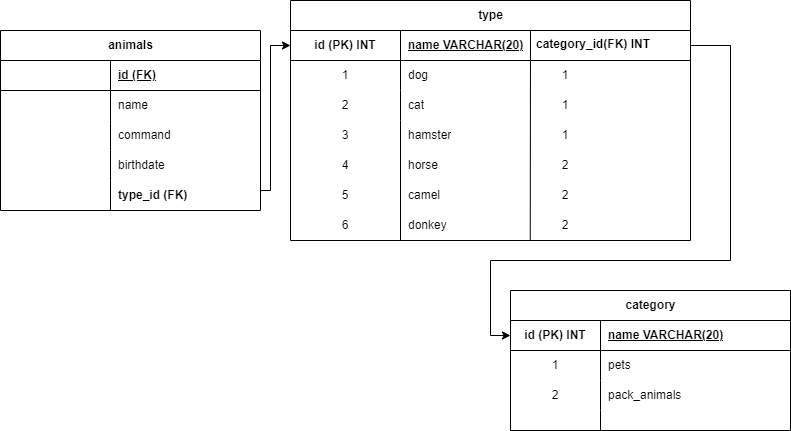

The diagram above was exported from draw.io. Its source (the exported page's mxGraphModel, read from the mxfile embedded in the PNG):
<mxGraphModel dx="1113" dy="557" grid="1" gridSize="10" guides="1" tooltips="1" connect="1" arrows="1" fold="1" page="1" pageScale="1" pageWidth="827" pageHeight="1169" math="0" shadow="0">
  <root>
    <mxCell id="0" />
    <mxCell id="1" parent="0" />
    <mxCell id="URpLRS_hm_cOpJYf-sOH-221" value="animals" style="shape=table;startSize=30;container=1;collapsible=1;childLayout=tableLayout;fixedRows=1;rowLines=0;fontStyle=1;align=center;resizeLast=1;html=1;" vertex="1" parent="1">
      <mxGeometry x="20" y="100" width="260" height="180" as="geometry" />
    </mxCell>
    <mxCell id="URpLRS_hm_cOpJYf-sOH-222" value="" style="shape=tableRow;horizontal=0;startSize=0;swimlaneHead=0;swimlaneBody=0;fillColor=none;collapsible=0;dropTarget=0;points=[[0,0.5],[1,0.5]];portConstraint=eastwest;top=0;left=0;right=0;bottom=1;" vertex="1" parent="URpLRS_hm_cOpJYf-sOH-221">
      <mxGeometry y="30" width="260" height="30" as="geometry" />
    </mxCell>
    <mxCell id="URpLRS_hm_cOpJYf-sOH-223" value="" style="shape=partialRectangle;connectable=0;fillColor=none;top=0;left=0;bottom=0;right=0;fontStyle=1;overflow=hidden;whiteSpace=wrap;html=1;" vertex="1" parent="URpLRS_hm_cOpJYf-sOH-222">
      <mxGeometry width="110" height="30" as="geometry">
        <mxRectangle width="110" height="30" as="alternateBounds" />
      </mxGeometry>
    </mxCell>
    <mxCell id="URpLRS_hm_cOpJYf-sOH-224" value="id (FK)" style="shape=partialRectangle;connectable=0;fillColor=none;top=0;left=0;bottom=0;right=0;align=left;spacingLeft=6;fontStyle=5;overflow=hidden;whiteSpace=wrap;html=1;" vertex="1" parent="URpLRS_hm_cOpJYf-sOH-222">
      <mxGeometry x="110" width="150" height="30" as="geometry">
        <mxRectangle width="150" height="30" as="alternateBounds" />
      </mxGeometry>
    </mxCell>
    <mxCell id="URpLRS_hm_cOpJYf-sOH-225" value="" style="shape=tableRow;horizontal=0;startSize=0;swimlaneHead=0;swimlaneBody=0;fillColor=none;collapsible=0;dropTarget=0;points=[[0,0.5],[1,0.5]];portConstraint=eastwest;top=0;left=0;right=0;bottom=0;" vertex="1" parent="URpLRS_hm_cOpJYf-sOH-221">
      <mxGeometry y="60" width="260" height="30" as="geometry" />
    </mxCell>
    <mxCell id="URpLRS_hm_cOpJYf-sOH-226" value="" style="shape=partialRectangle;connectable=0;fillColor=none;top=0;left=0;bottom=0;right=0;editable=1;overflow=hidden;whiteSpace=wrap;html=1;" vertex="1" parent="URpLRS_hm_cOpJYf-sOH-225">
      <mxGeometry width="110" height="30" as="geometry">
        <mxRectangle width="110" height="30" as="alternateBounds" />
      </mxGeometry>
    </mxCell>
    <mxCell id="URpLRS_hm_cOpJYf-sOH-227" value="name" style="shape=partialRectangle;connectable=0;fillColor=none;top=0;left=0;bottom=0;right=0;align=left;spacingLeft=6;overflow=hidden;whiteSpace=wrap;html=1;" vertex="1" parent="URpLRS_hm_cOpJYf-sOH-225">
      <mxGeometry x="110" width="150" height="30" as="geometry">
        <mxRectangle width="150" height="30" as="alternateBounds" />
      </mxGeometry>
    </mxCell>
    <mxCell id="URpLRS_hm_cOpJYf-sOH-228" value="" style="shape=tableRow;horizontal=0;startSize=0;swimlaneHead=0;swimlaneBody=0;fillColor=none;collapsible=0;dropTarget=0;points=[[0,0.5],[1,0.5]];portConstraint=eastwest;top=0;left=0;right=0;bottom=0;" vertex="1" parent="URpLRS_hm_cOpJYf-sOH-221">
      <mxGeometry y="90" width="260" height="30" as="geometry" />
    </mxCell>
    <mxCell id="URpLRS_hm_cOpJYf-sOH-229" value="" style="shape=partialRectangle;connectable=0;fillColor=none;top=0;left=0;bottom=0;right=0;editable=1;overflow=hidden;whiteSpace=wrap;html=1;" vertex="1" parent="URpLRS_hm_cOpJYf-sOH-228">
      <mxGeometry width="110" height="30" as="geometry">
        <mxRectangle width="110" height="30" as="alternateBounds" />
      </mxGeometry>
    </mxCell>
    <mxCell id="URpLRS_hm_cOpJYf-sOH-230" value="command" style="shape=partialRectangle;connectable=0;fillColor=none;top=0;left=0;bottom=0;right=0;align=left;spacingLeft=6;overflow=hidden;whiteSpace=wrap;html=1;" vertex="1" parent="URpLRS_hm_cOpJYf-sOH-228">
      <mxGeometry x="110" width="150" height="30" as="geometry">
        <mxRectangle width="150" height="30" as="alternateBounds" />
      </mxGeometry>
    </mxCell>
    <mxCell id="URpLRS_hm_cOpJYf-sOH-231" value="" style="shape=tableRow;horizontal=0;startSize=0;swimlaneHead=0;swimlaneBody=0;fillColor=none;collapsible=0;dropTarget=0;points=[[0,0.5],[1,0.5]];portConstraint=eastwest;top=0;left=0;right=0;bottom=0;" vertex="1" parent="URpLRS_hm_cOpJYf-sOH-221">
      <mxGeometry y="120" width="260" height="30" as="geometry" />
    </mxCell>
    <mxCell id="URpLRS_hm_cOpJYf-sOH-232" value="" style="shape=partialRectangle;connectable=0;fillColor=none;top=0;left=0;bottom=0;right=0;editable=1;overflow=hidden;whiteSpace=wrap;html=1;" vertex="1" parent="URpLRS_hm_cOpJYf-sOH-231">
      <mxGeometry width="110" height="30" as="geometry">
        <mxRectangle width="110" height="30" as="alternateBounds" />
      </mxGeometry>
    </mxCell>
    <mxCell id="URpLRS_hm_cOpJYf-sOH-233" value="birthdate" style="shape=partialRectangle;connectable=0;fillColor=none;top=0;left=0;bottom=0;right=0;align=left;spacingLeft=6;overflow=hidden;whiteSpace=wrap;html=1;" vertex="1" parent="URpLRS_hm_cOpJYf-sOH-231">
      <mxGeometry x="110" width="150" height="30" as="geometry">
        <mxRectangle width="150" height="30" as="alternateBounds" />
      </mxGeometry>
    </mxCell>
    <mxCell id="URpLRS_hm_cOpJYf-sOH-234" value="&lt;b&gt;type_id (FK)&lt;/b&gt;" style="shape=partialRectangle;connectable=0;fillColor=none;top=0;left=0;bottom=0;right=0;align=left;spacingLeft=6;overflow=hidden;whiteSpace=wrap;html=1;" vertex="1" parent="1">
      <mxGeometry x="130" y="250" width="130" height="30" as="geometry">
        <mxRectangle width="150" height="30" as="alternateBounds" />
      </mxGeometry>
    </mxCell>
    <mxCell id="URpLRS_hm_cOpJYf-sOH-235" value="" style="endArrow=none;html=1;rounded=0;" edge="1" parent="1">
      <mxGeometry width="50" height="50" relative="1" as="geometry">
        <mxPoint x="130" y="280" as="sourcePoint" />
        <mxPoint x="130" y="250" as="targetPoint" />
      </mxGeometry>
    </mxCell>
    <mxCell id="URpLRS_hm_cOpJYf-sOH-236" value="category" style="shape=table;startSize=30;container=1;collapsible=1;childLayout=tableLayout;fixedRows=1;rowLines=0;fontStyle=1;align=center;resizeLast=1;html=1;" vertex="1" parent="1">
      <mxGeometry x="530" y="360" width="280" height="140" as="geometry" />
    </mxCell>
    <mxCell id="URpLRS_hm_cOpJYf-sOH-237" value="" style="shape=tableRow;horizontal=0;startSize=0;swimlaneHead=0;swimlaneBody=0;fillColor=none;collapsible=0;dropTarget=0;points=[[0,0.5],[1,0.5]];portConstraint=eastwest;top=0;left=0;right=0;bottom=1;" vertex="1" parent="URpLRS_hm_cOpJYf-sOH-236">
      <mxGeometry y="30" width="280" height="30" as="geometry" />
    </mxCell>
    <mxCell id="URpLRS_hm_cOpJYf-sOH-238" value="id (PK) INT" style="shape=partialRectangle;connectable=0;fillColor=none;top=0;left=0;bottom=0;right=0;fontStyle=1;overflow=hidden;whiteSpace=wrap;html=1;" vertex="1" parent="URpLRS_hm_cOpJYf-sOH-237">
      <mxGeometry width="90" height="30" as="geometry">
        <mxRectangle width="90" height="30" as="alternateBounds" />
      </mxGeometry>
    </mxCell>
    <mxCell id="URpLRS_hm_cOpJYf-sOH-239" value="name VARCHAR(20)" style="shape=partialRectangle;connectable=0;fillColor=none;top=0;left=0;bottom=0;right=0;align=left;spacingLeft=6;fontStyle=5;overflow=hidden;whiteSpace=wrap;html=1;" vertex="1" parent="URpLRS_hm_cOpJYf-sOH-237">
      <mxGeometry x="90" width="190" height="30" as="geometry">
        <mxRectangle width="190" height="30" as="alternateBounds" />
      </mxGeometry>
    </mxCell>
    <mxCell id="URpLRS_hm_cOpJYf-sOH-240" value="" style="shape=tableRow;horizontal=0;startSize=0;swimlaneHead=0;swimlaneBody=0;fillColor=none;collapsible=0;dropTarget=0;points=[[0,0.5],[1,0.5]];portConstraint=eastwest;top=0;left=0;right=0;bottom=0;" vertex="1" parent="URpLRS_hm_cOpJYf-sOH-236">
      <mxGeometry y="60" width="280" height="30" as="geometry" />
    </mxCell>
    <mxCell id="URpLRS_hm_cOpJYf-sOH-241" value="1" style="shape=partialRectangle;connectable=0;fillColor=none;top=0;left=0;bottom=0;right=0;editable=1;overflow=hidden;whiteSpace=wrap;html=1;" vertex="1" parent="URpLRS_hm_cOpJYf-sOH-240">
      <mxGeometry width="90" height="30" as="geometry">
        <mxRectangle width="90" height="30" as="alternateBounds" />
      </mxGeometry>
    </mxCell>
    <mxCell id="URpLRS_hm_cOpJYf-sOH-242" value="pets" style="shape=partialRectangle;connectable=0;fillColor=none;top=0;left=0;bottom=0;right=0;align=left;spacingLeft=6;overflow=hidden;whiteSpace=wrap;html=1;" vertex="1" parent="URpLRS_hm_cOpJYf-sOH-240">
      <mxGeometry x="90" width="190" height="30" as="geometry">
        <mxRectangle width="190" height="30" as="alternateBounds" />
      </mxGeometry>
    </mxCell>
    <mxCell id="URpLRS_hm_cOpJYf-sOH-243" value="" style="shape=tableRow;horizontal=0;startSize=0;swimlaneHead=0;swimlaneBody=0;fillColor=none;collapsible=0;dropTarget=0;points=[[0,0.5],[1,0.5]];portConstraint=eastwest;top=0;left=0;right=0;bottom=0;" vertex="1" parent="URpLRS_hm_cOpJYf-sOH-236">
      <mxGeometry y="90" width="280" height="30" as="geometry" />
    </mxCell>
    <mxCell id="URpLRS_hm_cOpJYf-sOH-244" value="2" style="shape=partialRectangle;connectable=0;fillColor=none;top=0;left=0;bottom=0;right=0;editable=1;overflow=hidden;whiteSpace=wrap;html=1;" vertex="1" parent="URpLRS_hm_cOpJYf-sOH-243">
      <mxGeometry width="90" height="30" as="geometry">
        <mxRectangle width="90" height="30" as="alternateBounds" />
      </mxGeometry>
    </mxCell>
    <mxCell id="URpLRS_hm_cOpJYf-sOH-245" value="pack_animals" style="shape=partialRectangle;connectable=0;fillColor=none;top=0;left=0;bottom=0;right=0;align=left;spacingLeft=6;overflow=hidden;whiteSpace=wrap;html=1;" vertex="1" parent="URpLRS_hm_cOpJYf-sOH-243">
      <mxGeometry x="90" width="190" height="30" as="geometry">
        <mxRectangle width="190" height="30" as="alternateBounds" />
      </mxGeometry>
    </mxCell>
    <mxCell id="URpLRS_hm_cOpJYf-sOH-246" value="" style="shape=tableRow;horizontal=0;startSize=0;swimlaneHead=0;swimlaneBody=0;fillColor=none;collapsible=0;dropTarget=0;points=[[0,0.5],[1,0.5]];portConstraint=eastwest;top=0;left=0;right=0;bottom=0;" vertex="1" parent="URpLRS_hm_cOpJYf-sOH-236">
      <mxGeometry y="120" width="280" height="20" as="geometry" />
    </mxCell>
    <mxCell id="URpLRS_hm_cOpJYf-sOH-247" value="" style="shape=partialRectangle;connectable=0;fillColor=none;top=0;left=0;bottom=0;right=0;editable=1;overflow=hidden;whiteSpace=wrap;html=1;" vertex="1" parent="URpLRS_hm_cOpJYf-sOH-246">
      <mxGeometry width="90" height="20" as="geometry">
        <mxRectangle width="90" height="20" as="alternateBounds" />
      </mxGeometry>
    </mxCell>
    <mxCell id="URpLRS_hm_cOpJYf-sOH-248" value="" style="shape=partialRectangle;connectable=0;fillColor=none;top=0;left=0;bottom=0;right=0;align=left;spacingLeft=6;overflow=hidden;whiteSpace=wrap;html=1;" vertex="1" parent="URpLRS_hm_cOpJYf-sOH-246">
      <mxGeometry x="90" width="190" height="20" as="geometry">
        <mxRectangle width="190" height="20" as="alternateBounds" />
      </mxGeometry>
    </mxCell>
    <mxCell id="URpLRS_hm_cOpJYf-sOH-249" value="type" style="shape=table;startSize=30;container=1;collapsible=1;childLayout=tableLayout;fixedRows=1;rowLines=0;fontStyle=1;align=center;resizeLast=1;html=1;movable=1;resizable=1;rotatable=1;deletable=1;editable=1;locked=0;connectable=1;" vertex="1" parent="1">
      <mxGeometry x="310" y="70" width="400" height="240" as="geometry" />
    </mxCell>
    <mxCell id="URpLRS_hm_cOpJYf-sOH-250" value="" style="shape=tableRow;horizontal=0;startSize=0;swimlaneHead=0;swimlaneBody=0;fillColor=none;collapsible=0;dropTarget=0;points=[[0,0.5],[1,0.5]];portConstraint=eastwest;top=0;left=0;right=0;bottom=1;movable=1;resizable=1;rotatable=1;deletable=1;editable=1;locked=0;connectable=1;" vertex="1" parent="URpLRS_hm_cOpJYf-sOH-249">
      <mxGeometry y="30" width="400" height="30" as="geometry" />
    </mxCell>
    <mxCell id="URpLRS_hm_cOpJYf-sOH-251" value="id (PK) INT" style="shape=partialRectangle;connectable=1;fillColor=none;top=0;left=0;bottom=0;right=0;fontStyle=1;overflow=hidden;whiteSpace=wrap;html=1;movable=1;resizable=1;rotatable=1;deletable=1;editable=1;locked=0;" vertex="1" parent="URpLRS_hm_cOpJYf-sOH-250">
      <mxGeometry width="110" height="30" as="geometry">
        <mxRectangle width="110" height="30" as="alternateBounds" />
      </mxGeometry>
    </mxCell>
    <mxCell id="URpLRS_hm_cOpJYf-sOH-252" value="name VARCHAR(20)" style="shape=partialRectangle;connectable=1;fillColor=none;top=0;left=0;bottom=0;right=0;align=left;spacingLeft=6;fontStyle=5;overflow=hidden;whiteSpace=wrap;html=1;movable=1;resizable=1;rotatable=1;deletable=1;editable=1;locked=0;" vertex="1" parent="URpLRS_hm_cOpJYf-sOH-250">
      <mxGeometry x="110" width="290" height="30" as="geometry">
        <mxRectangle width="290" height="30" as="alternateBounds" />
      </mxGeometry>
    </mxCell>
    <mxCell id="URpLRS_hm_cOpJYf-sOH-253" value="" style="shape=tableRow;horizontal=0;startSize=0;swimlaneHead=0;swimlaneBody=0;fillColor=none;collapsible=0;dropTarget=0;points=[[0,0.5],[1,0.5]];portConstraint=eastwest;top=0;left=0;right=0;bottom=0;movable=1;resizable=1;rotatable=1;deletable=1;editable=1;locked=0;connectable=1;" vertex="1" parent="URpLRS_hm_cOpJYf-sOH-249">
      <mxGeometry y="60" width="400" height="30" as="geometry" />
    </mxCell>
    <mxCell id="URpLRS_hm_cOpJYf-sOH-254" value="1" style="shape=partialRectangle;connectable=1;fillColor=none;top=0;left=0;bottom=0;right=0;editable=1;overflow=hidden;whiteSpace=wrap;html=1;movable=1;resizable=1;rotatable=1;deletable=1;locked=0;" vertex="1" parent="URpLRS_hm_cOpJYf-sOH-253">
      <mxGeometry width="110" height="30" as="geometry">
        <mxRectangle width="110" height="30" as="alternateBounds" />
      </mxGeometry>
    </mxCell>
    <mxCell id="URpLRS_hm_cOpJYf-sOH-255" value="dog" style="shape=partialRectangle;connectable=1;fillColor=none;top=0;left=0;bottom=0;right=0;align=left;spacingLeft=6;overflow=hidden;whiteSpace=wrap;html=1;movable=1;resizable=1;rotatable=1;deletable=1;editable=1;locked=0;" vertex="1" parent="URpLRS_hm_cOpJYf-sOH-253">
      <mxGeometry x="110" width="290" height="30" as="geometry">
        <mxRectangle width="290" height="30" as="alternateBounds" />
      </mxGeometry>
    </mxCell>
    <mxCell id="URpLRS_hm_cOpJYf-sOH-256" value="" style="shape=tableRow;horizontal=0;startSize=0;swimlaneHead=0;swimlaneBody=0;fillColor=none;collapsible=0;dropTarget=0;points=[[0,0.5],[1,0.5]];portConstraint=eastwest;top=0;left=0;right=0;bottom=0;movable=1;resizable=1;rotatable=1;deletable=1;editable=1;locked=0;connectable=1;" vertex="1" parent="URpLRS_hm_cOpJYf-sOH-249">
      <mxGeometry y="90" width="400" height="30" as="geometry" />
    </mxCell>
    <mxCell id="URpLRS_hm_cOpJYf-sOH-257" value="2" style="shape=partialRectangle;connectable=1;fillColor=none;top=0;left=0;bottom=0;right=0;editable=1;overflow=hidden;whiteSpace=wrap;html=1;movable=1;resizable=1;rotatable=1;deletable=1;locked=0;" vertex="1" parent="URpLRS_hm_cOpJYf-sOH-256">
      <mxGeometry width="110" height="30" as="geometry">
        <mxRectangle width="110" height="30" as="alternateBounds" />
      </mxGeometry>
    </mxCell>
    <mxCell id="URpLRS_hm_cOpJYf-sOH-258" value="cat" style="shape=partialRectangle;connectable=1;fillColor=none;top=0;left=0;bottom=0;right=0;align=left;spacingLeft=6;overflow=hidden;whiteSpace=wrap;html=1;movable=1;resizable=1;rotatable=1;deletable=1;editable=1;locked=0;" vertex="1" parent="URpLRS_hm_cOpJYf-sOH-256">
      <mxGeometry x="110" width="290" height="30" as="geometry">
        <mxRectangle width="290" height="30" as="alternateBounds" />
      </mxGeometry>
    </mxCell>
    <mxCell id="URpLRS_hm_cOpJYf-sOH-259" value="" style="shape=tableRow;horizontal=0;startSize=0;swimlaneHead=0;swimlaneBody=0;fillColor=none;collapsible=0;dropTarget=0;points=[[0,0.5],[1,0.5]];portConstraint=eastwest;top=0;left=0;right=0;bottom=0;movable=1;resizable=1;rotatable=1;deletable=1;editable=1;locked=0;connectable=1;" vertex="1" parent="URpLRS_hm_cOpJYf-sOH-249">
      <mxGeometry y="120" width="400" height="30" as="geometry" />
    </mxCell>
    <mxCell id="URpLRS_hm_cOpJYf-sOH-260" value="3" style="shape=partialRectangle;connectable=1;fillColor=none;top=0;left=0;bottom=0;right=0;editable=1;overflow=hidden;whiteSpace=wrap;html=1;movable=1;resizable=1;rotatable=1;deletable=1;locked=0;" vertex="1" parent="URpLRS_hm_cOpJYf-sOH-259">
      <mxGeometry width="110" height="30" as="geometry">
        <mxRectangle width="110" height="30" as="alternateBounds" />
      </mxGeometry>
    </mxCell>
    <mxCell id="URpLRS_hm_cOpJYf-sOH-261" value="hamster" style="shape=partialRectangle;connectable=1;fillColor=none;top=0;left=0;bottom=0;right=0;align=left;spacingLeft=6;overflow=hidden;whiteSpace=wrap;html=1;movable=1;resizable=1;rotatable=1;deletable=1;editable=1;locked=0;" vertex="1" parent="URpLRS_hm_cOpJYf-sOH-259">
      <mxGeometry x="110" width="290" height="30" as="geometry">
        <mxRectangle width="290" height="30" as="alternateBounds" />
      </mxGeometry>
    </mxCell>
    <mxCell id="URpLRS_hm_cOpJYf-sOH-262" value="horse" style="shape=partialRectangle;connectable=1;fillColor=none;top=0;left=0;bottom=0;right=0;align=left;spacingLeft=6;overflow=hidden;whiteSpace=wrap;html=1;movable=1;resizable=1;rotatable=1;deletable=1;editable=1;locked=0;" vertex="1" parent="1">
      <mxGeometry x="420" y="220" width="150" height="30" as="geometry">
        <mxRectangle width="150" height="30" as="alternateBounds" />
      </mxGeometry>
    </mxCell>
    <mxCell id="URpLRS_hm_cOpJYf-sOH-263" value="4" style="shape=partialRectangle;connectable=1;fillColor=none;top=0;left=0;bottom=0;right=0;editable=1;overflow=hidden;whiteSpace=wrap;html=1;movable=1;resizable=1;rotatable=1;deletable=1;locked=0;" vertex="1" parent="1">
      <mxGeometry x="350" y="220" width="30" height="30" as="geometry">
        <mxRectangle width="30" height="30" as="alternateBounds" />
      </mxGeometry>
    </mxCell>
    <mxCell id="URpLRS_hm_cOpJYf-sOH-264" value="camel" style="shape=partialRectangle;connectable=1;fillColor=none;top=0;left=0;bottom=0;right=0;align=left;spacingLeft=6;overflow=hidden;whiteSpace=wrap;html=1;movable=1;resizable=1;rotatable=1;deletable=1;editable=1;locked=0;" vertex="1" parent="1">
      <mxGeometry x="420" y="250" width="150" height="30" as="geometry">
        <mxRectangle width="150" height="30" as="alternateBounds" />
      </mxGeometry>
    </mxCell>
    <mxCell id="URpLRS_hm_cOpJYf-sOH-265" value="5" style="shape=partialRectangle;connectable=1;fillColor=none;top=0;left=0;bottom=0;right=0;editable=1;overflow=hidden;whiteSpace=wrap;html=1;movable=1;resizable=1;rotatable=1;deletable=1;locked=0;" vertex="1" parent="1">
      <mxGeometry x="350" y="250" width="30" height="30" as="geometry">
        <mxRectangle width="30" height="30" as="alternateBounds" />
      </mxGeometry>
    </mxCell>
    <mxCell id="URpLRS_hm_cOpJYf-sOH-266" value="donkey" style="shape=partialRectangle;connectable=1;fillColor=none;top=0;left=0;bottom=0;right=0;align=left;spacingLeft=6;overflow=hidden;whiteSpace=wrap;html=1;movable=1;resizable=1;rotatable=1;deletable=1;editable=1;locked=0;" vertex="1" parent="1">
      <mxGeometry x="420" y="280" width="150" height="30" as="geometry">
        <mxRectangle width="150" height="30" as="alternateBounds" />
      </mxGeometry>
    </mxCell>
    <mxCell id="URpLRS_hm_cOpJYf-sOH-267" value="6" style="shape=partialRectangle;connectable=1;fillColor=none;top=0;left=0;bottom=0;right=0;editable=1;overflow=hidden;whiteSpace=wrap;html=1;movable=1;resizable=1;rotatable=1;deletable=1;locked=0;" vertex="1" parent="1">
      <mxGeometry x="350" y="280" width="30" height="30" as="geometry">
        <mxRectangle width="30" height="30" as="alternateBounds" />
      </mxGeometry>
    </mxCell>
    <mxCell id="URpLRS_hm_cOpJYf-sOH-268" value="" style="endArrow=none;html=1;rounded=0;movable=1;resizable=1;rotatable=1;deletable=1;editable=1;locked=0;connectable=1;" edge="1" parent="1">
      <mxGeometry relative="1" as="geometry">
        <mxPoint x="420" y="310" as="sourcePoint" />
        <mxPoint x="420" y="210" as="targetPoint" />
      </mxGeometry>
    </mxCell>
    <mxCell id="URpLRS_hm_cOpJYf-sOH-269" value="" style="endArrow=none;html=1;rounded=0;exitX=0.865;exitY=0.987;exitDx=0;exitDy=0;exitPerimeter=0;" edge="1" parent="1" source="URpLRS_hm_cOpJYf-sOH-266">
      <mxGeometry width="50" height="50" relative="1" as="geometry">
        <mxPoint x="160" y="80" as="sourcePoint" />
        <mxPoint x="550" y="100" as="targetPoint" />
      </mxGeometry>
    </mxCell>
    <mxCell id="URpLRS_hm_cOpJYf-sOH-270" value="&lt;b&gt;category_id(FK) INT&lt;/b&gt;" style="text;strokeColor=none;fillColor=none;spacingLeft=4;spacingRight=4;overflow=hidden;rotatable=0;points=[[0,0.5],[1,0.5]];portConstraint=eastwest;fontSize=12;whiteSpace=wrap;html=1;" vertex="1" parent="1">
      <mxGeometry x="550" y="100" width="150" height="30" as="geometry" />
    </mxCell>
    <mxCell id="URpLRS_hm_cOpJYf-sOH-271" value="1" style="shape=partialRectangle;connectable=1;fillColor=none;top=0;left=0;bottom=0;right=0;editable=1;overflow=hidden;whiteSpace=wrap;html=1;movable=1;resizable=1;rotatable=1;deletable=1;locked=0;" vertex="1" parent="1">
      <mxGeometry x="550" y="130" width="70" height="30" as="geometry">
        <mxRectangle width="110" height="30" as="alternateBounds" />
      </mxGeometry>
    </mxCell>
    <mxCell id="URpLRS_hm_cOpJYf-sOH-272" value="1" style="shape=partialRectangle;connectable=1;fillColor=none;top=0;left=0;bottom=0;right=0;editable=1;overflow=hidden;whiteSpace=wrap;html=1;movable=1;resizable=1;rotatable=1;deletable=1;locked=0;" vertex="1" parent="1">
      <mxGeometry x="550" y="160" width="70" height="30" as="geometry">
        <mxRectangle width="110" height="30" as="alternateBounds" />
      </mxGeometry>
    </mxCell>
    <mxCell id="URpLRS_hm_cOpJYf-sOH-273" value="1" style="shape=partialRectangle;connectable=1;fillColor=none;top=0;left=0;bottom=0;right=0;editable=1;overflow=hidden;whiteSpace=wrap;html=1;movable=1;resizable=1;rotatable=1;deletable=1;locked=0;" vertex="1" parent="1">
      <mxGeometry x="550" y="190" width="70" height="30" as="geometry">
        <mxRectangle width="110" height="30" as="alternateBounds" />
      </mxGeometry>
    </mxCell>
    <mxCell id="URpLRS_hm_cOpJYf-sOH-274" value="2" style="shape=partialRectangle;connectable=1;fillColor=none;top=0;left=0;bottom=0;right=0;editable=1;overflow=hidden;whiteSpace=wrap;html=1;movable=1;resizable=1;rotatable=1;deletable=1;locked=0;" vertex="1" parent="1">
      <mxGeometry x="550" y="220" width="70" height="30" as="geometry">
        <mxRectangle width="110" height="30" as="alternateBounds" />
      </mxGeometry>
    </mxCell>
    <mxCell id="URpLRS_hm_cOpJYf-sOH-275" value="2" style="shape=partialRectangle;connectable=1;fillColor=none;top=0;left=0;bottom=0;right=0;editable=1;overflow=hidden;whiteSpace=wrap;html=1;movable=1;resizable=1;rotatable=1;deletable=1;locked=0;" vertex="1" parent="1">
      <mxGeometry x="550" y="250" width="70" height="30" as="geometry">
        <mxRectangle width="110" height="30" as="alternateBounds" />
      </mxGeometry>
    </mxCell>
    <mxCell id="URpLRS_hm_cOpJYf-sOH-276" value="2" style="shape=partialRectangle;connectable=1;fillColor=none;top=0;left=0;bottom=0;right=0;editable=1;overflow=hidden;whiteSpace=wrap;html=1;movable=1;resizable=1;rotatable=1;deletable=1;locked=0;" vertex="1" parent="1">
      <mxGeometry x="550" y="280" width="70" height="30" as="geometry">
        <mxRectangle width="110" height="30" as="alternateBounds" />
      </mxGeometry>
    </mxCell>
    <mxCell id="URpLRS_hm_cOpJYf-sOH-305" style="edgeStyle=orthogonalEdgeStyle;rounded=0;orthogonalLoop=1;jettySize=auto;html=1;entryX=0;entryY=0.5;entryDx=0;entryDy=0;" edge="1" parent="1" source="URpLRS_hm_cOpJYf-sOH-252" target="URpLRS_hm_cOpJYf-sOH-237">
      <mxGeometry relative="1" as="geometry">
        <Array as="points">
          <mxPoint x="750" y="115" />
          <mxPoint x="750" y="330" />
          <mxPoint x="510" y="330" />
          <mxPoint x="510" y="405" />
        </Array>
      </mxGeometry>
    </mxCell>
    <mxCell id="URpLRS_hm_cOpJYf-sOH-306" style="edgeStyle=orthogonalEdgeStyle;rounded=0;orthogonalLoop=1;jettySize=auto;html=1;entryX=0;entryY=0.5;entryDx=0;entryDy=0;" edge="1" parent="1" source="URpLRS_hm_cOpJYf-sOH-231" target="URpLRS_hm_cOpJYf-sOH-251">
      <mxGeometry relative="1" as="geometry">
        <Array as="points">
          <mxPoint x="280" y="260" />
          <mxPoint x="290" y="260" />
          <mxPoint x="290" y="115" />
        </Array>
      </mxGeometry>
    </mxCell>
  </root>
</mxGraphModel>